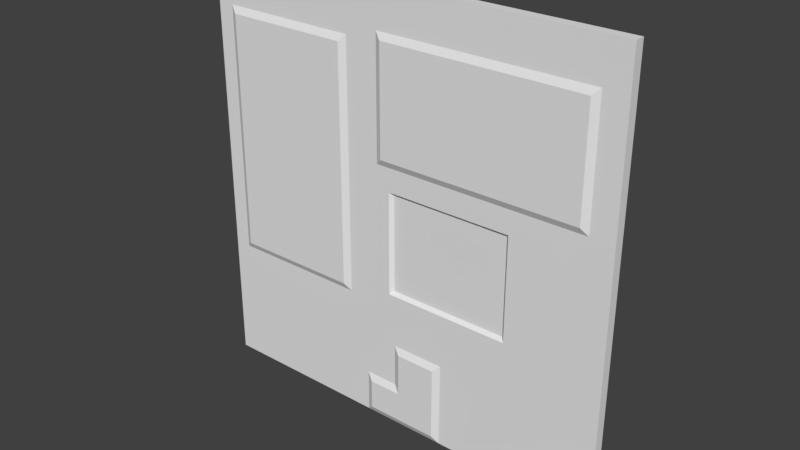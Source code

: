 # Source: reac1_9.blend  (saved by Blender 2.78.0; exported with 4.5.12 LTS)
import bpy
from mathutils import Matrix  # noqa: F401  (used for matrix-valued properties, if any)

bpy.ops.wm.read_factory_settings(use_empty=True)
scene = bpy.context.scene
scene.name = 'Scene'

# ---- collections
col_collection_1 = bpy.data.collections.new('Collection 1'); scene.collection.children.link(col_collection_1)

# ---- materials (node trees are filled in below, after node groups)
mat_reac1_9 = bpy.data.materials.new('reac1_9')
mat_reac1_9.alpha_threshold = 0.0
mat_reac1_9.use_transparent_shadow = False
mat_reac1_9.roughness = 0.5

# ---- material node trees

# ---- world
world_world = bpy.data.worlds.new('World'); scene.world = world_world
world_world.color = (0.05088, 0.05088, 0.05088)
world_world.use_sun_shadow = False
world_world.sun_shadow_jitter_overblur = 0.0
world_world.cycles.sampling_method = 'MANUAL'

# ---- meshes
me_reac1_9 = bpy.data.meshes.new('reac1_9')
me_reac1_9.from_pydata([(-1.28, 1.28, -1.28), (1.28, 1.28, -1.28), (-1.28, 1.28, 1.28), (1.28, 1.28, 1.28), (-0.34, 1.28, -1.28), (-0.34, 1.28, 1.28), (-1.28, 1.28, 0.98), (1.28, 1.28, 0.98), (-0.3799, 1.28, 1.28), (-0.3799, 1.28, -1.28), (-1.28, 1.28, 0.9398), (1.28, 1.28, 0.9398), (-1.18, 1.28, 1.28), (-1.18, 1.28, -1.28), (-1.14, 1.28, -1.28), (-1.14, 1.28, 1.28), (-1.28, 1.28, -0.48), (1.28, 1.28, -0.48), (-1.28, 1.28, -0.5201), (1.28, 1.28, -0.5201), (0.2999, 1.28, -1.28), (0.2999, 1.28, 1.28), (0.2599, 1.28, 1.28), (0.2599, 1.28, -1.28), (-0.22, 1.28, 1.28), (-0.22, 1.28, -1.28), (-0.18, 1.28, -1.28), (-0.18, 1.28, 1.28), (-1.28, 1.28, -1.24), (1.28, 1.28, -1.24), (1.28, 1.28, -0.7601), (-1.28, 1.28, -0.7601), (0.02006, 1.28, -1.28), (0.02006, 1.28, 1.28), (-0.02006, 1.28, 1.28), (-0.02006, 1.28, -1.28), (-1.28, 1.28, -0.7998), (1.28, 1.28, -0.7998), (-1.28, 1.28, -1.02), (1.28, 1.28, -1.02), (-1.28, 1.28, -1.06), (1.28, 1.28, -1.06), (1.14, 1.28, -1.28), (1.14, 1.28, 1.28), (1.1, 1.28, 1.28), (1.1, 1.28, -1.28), (1.28, 1.28, 1.04), (-1.28, 1.28, 1.04), (-1.28, 1.28, 1.0), (1.28, 1.28, 1.0), (1.28, 1.28, 0.32), (-1.28, 1.28, 0.32), (1.28, 1.28, 0.36), (-1.28, 1.28, 0.36), (-0.06005, 1.28, 1.28), (-0.1, 1.28, 1.28), (-0.14, 1.28, 1.28), (-0.14, 1.28, -1.28), (-0.1, 1.28, -1.28), (-0.06005, 1.28, -1.28), (-0.04006, 1.28, -1.28), (-0.04006, 1.28, 1.28), (0.6999, 1.28, 1.28), (0.6999, 1.28, -1.28), (0.6801, 1.28, 1.28), (0.6801, 1.28, -1.28), (-1.28, 1.28, 0.1799), (1.28, 1.28, 0.1799), (-1.28, 1.28, 0.16), (1.28, 1.28, 0.16), (-1.28, 1.28, -0.44), (1.28, 1.28, -0.44), (1.28, 1.28, -0.4199), (-1.28, 1.28, -0.4199), (-1.28, 1.22, -1.24), (-1.28, 1.22, -1.28), (1.14, 1.22, -1.28), (1.28, 1.22, -1.28), (1.28, 1.22, 1.04), (1.28, 1.22, 1.28), (-1.18, 1.22, 1.28), (-1.28, 1.22, 1.28), (-0.3799, 1.22, -1.28), (-0.34, 1.22, -1.28), (-0.22, 1.22, 1.28), (-0.34, 1.22, 1.28), (-0.34, 1.22, 1.04), (-1.28, 1.22, 1.0), (-1.28, 1.22, 0.98), (1.28, 1.22, 0.9399), (1.28, 1.22, 0.98), (-0.34, 1.22, 0.9399), (-0.34, 1.22, 0.98), (-1.18, 1.22, 0.98), (-0.22, 1.22, 0.98), (-0.3799, 1.22, 1.28), (-1.14, 1.22, -1.28), (-0.3799, 1.22, 0.98), (-0.3799, 1.2, 0.9399), (-0.3799, 1.22, 1.04), (-1.28, 1.22, 0.9399), (1.28, 1.22, 0.3601), (-0.34, 1.22, 0.3601), (-0.3799, 1.2, 0.3601), (-1.18, 1.22, 0.9399), (-0.22, 1.22, 0.9399), (-1.14, 1.22, 1.28), (-1.14, 1.22, 0.98), (-1.18, 1.22, -1.28), (-1.14, 1.2, 0.9399), (-1.18, 1.22, 0.3601), (-1.18, 1.22, 1.04), (-1.14, 1.2, 0.3601), (-1.14, 1.22, 1.04), (-1.28, 1.22, -0.4399), (-1.28, 1.22, -0.48), (1.28, 1.22, -0.5201), (1.28, 1.22, -0.48), (-0.34, 1.22, -0.5201), (-0.34, 1.22, -0.48), (-0.3799, 1.22, -0.5201), (-0.3799, 1.2, -0.48), (-1.18, 1.22, -0.5201), (-1.18, 1.22, -0.48), (-1.14, 1.22, -0.5201), (-1.14, 1.2, -0.48), (-0.22, 1.22, -0.48), (-1.28, 1.22, -0.5201), (1.28, 1.22, -0.76), (-0.34, 1.22, -0.76), (-0.3799, 1.22, -0.76), (-1.18, 1.22, -0.76), (-1.14, 1.22, -0.76), (-0.22, 1.22, -0.5201), (0.2598, 1.22, -1.28), (0.2998, 1.22, -1.28), (0.68, 1.22, 1.28), (0.2998, 1.22, 1.28), (0.68, 1.2, 0.98), (0.2998, 1.2, 0.98), (0.68, 1.2, 0.9399), (0.2998, 1.2, 0.9399), (0.68, 1.22, -0.48), (0.2998, 1.22, -0.48), (0.68, 1.22, -0.5201), (0.2998, 1.22, -0.5201), (0.2998, 1.22, -0.76), (0.2998, 1.2, 0.3601), (0.2998, 1.22, 1.04), (0.2598, 1.22, 1.28), (0.2598, 1.2, 0.98), (0.2598, 1.2, 0.9399), (0.2598, 1.22, -0.48), (0.2598, 1.22, -0.5201), (0.02001, 1.22, -1.28), (0.2598, 1.22, 1.04), (0.2598, 1.2, 0.3601), (0.2598, 1.22, -0.76), (-0.1801, 1.22, 1.28), (-0.1801, 1.22, 0.98), (-0.1801, 1.22, 0.9399), (-0.1801, 1.22, -0.48), (-0.1801, 1.22, -0.5201), (-0.22, 1.22, -1.28), (-0.22, 1.22, -0.76), (-0.22, 1.22, 0.3601), (-0.22, 1.22, 1.04), (-0.1801, 1.22, -1.28), (-0.1401, 1.22, 1.28), (-0.1401, 1.22, 0.98), (-0.1401, 1.22, 0.9399), (-0.1401, 1.22, -0.48), (-0.1401, 1.22, -0.5201), (-0.1801, 1.22, -0.76), (-0.1801, 1.22, 0.3601), (-0.1801, 1.22, 1.04), (-1.28, 1.22, -1.06), (1.28, 1.22, -1.24), (-0.34, 1.22, -1.24), (-0.3799, 1.22, -1.24), (-1.18, 1.22, -1.24), (-1.14, 1.22, -1.24), (0.2998, 1.22, -1.24), (0.2598, 1.2, -1.24), (-0.22, 1.22, -1.24), (-0.1801, 1.2, -1.24), (-0.1401, 1.2, -1.24), (0.68, 1.22, -1.24), (1.28, 1.22, -0.7998), (-0.34, 1.22, -0.7998), (-0.3799, 1.22, -0.7998), (-1.18, 1.22, -0.7998), (-1.14, 1.22, -0.7998), (0.2998, 1.22, -0.7998), (0.2598, 1.2, -0.7998), (-0.22, 1.22, -0.7998), (-0.1801, 1.22, -0.7998), (-1.28, 1.22, -0.76), (-0.1401, 1.22, -0.76), (0.68, 1.22, -0.76), (-0.02011, 1.22, -1.28), (0.02001, 1.22, 1.28), (0.02001, 1.2, 0.98), (0.02001, 1.2, 0.9399), (0.02001, 1.22, -0.48), (0.02001, 1.22, -0.5201), (0.02001, 1.2, -1.24), (0.02001, 1.22, -0.76), (0.02001, 1.2, -0.7998), (0.02001, 1.2, 0.3601), (0.02001, 1.22, 1.04), (-0.02011, 1.22, 1.28), (-0.02011, 1.2, 0.98), (-0.02011, 1.2, 0.9399), (-0.02011, 1.22, -0.48), (-0.02011, 1.22, -0.5201), (-0.02011, 1.2, -1.24), (-0.02011, 1.22, -0.76), (-0.04011, 1.22, -1.28), (-0.02011, 1.22, 1.04), (-0.02011, 1.2, 0.3601), (-0.02011, 1.22, -0.7998), (-1.28, 1.22, -0.7998), (1.28, 1.22, -1.02), (-0.34, 1.22, -1.02), (-0.3799, 1.22, -1.02), (-1.18, 1.22, -1.02), (-1.14, 1.22, -1.02), (0.2998, 1.22, -1.02), (0.2598, 1.2, -1.02), (-0.22, 1.22, -1.02), (-0.1801, 1.22, -1.02), (0.02001, 1.2, -1.02), (-0.02011, 1.22, -1.02), (-0.1401, 1.22, -0.7998), (0.68, 1.22, -0.7998), (-1.28, 1.22, -1.02), (1.28, 1.22, -1.06), (-0.34, 1.22, -1.06), (-0.3799, 1.22, -1.06), (-1.18, 1.22, -1.06), (-1.14, 1.22, -1.06), (0.2998, 1.22, -1.06), (0.2598, 1.2, -1.06), (-0.22, 1.22, -1.06), (-0.1801, 1.2, -1.06), (0.02001, 1.2, -1.06), (-0.02011, 1.2, -1.06), (0.68, 1.22, -1.02), (-0.1401, 1.22, -1.02), (-0.1401, 1.2, -1.06), (0.68, 1.22, -1.06), (1.1, 1.22, -1.28), (1.14, 1.22, 1.28), (1.14, 1.22, 0.98), (1.14, 1.22, 0.9399), (1.14, 1.22, -0.48), (1.14, 1.22, -0.5201), (1.14, 1.22, -1.24), (1.14, 1.22, -0.76), (1.14, 1.22, -0.7998), (1.14, 1.22, -1.02), (1.14, 1.22, -1.06), (1.14, 1.22, 0.3601), (1.14, 1.22, 1.04), (1.1, 1.22, 1.28), (1.1, 1.2, 0.98), (1.1, 1.2, 0.9399), (1.1, 1.22, -0.48), (1.1, 1.22, -0.5201), (1.1, 1.22, -1.24), (1.1, 1.22, -0.76), (1.1, 1.22, -0.7998), (1.1, 1.22, -1.02), (1.1, 1.22, -1.06), (0.6999, 1.22, -1.28), (1.1, 1.22, 1.04), (1.1, 1.2, 0.3601), (1.28, 1.22, 1.0), (-0.34, 1.22, 1.0), (-1.28, 1.22, 1.04), (-0.3799, 1.22, 1.0), (-1.18, 1.22, 1.0), (-1.14, 1.22, 1.0), (0.2998, 1.2, 1.0), (0.2598, 1.2, 1.0), (-0.22, 1.22, 1.0), (-0.1801, 1.22, 1.0), (0.02001, 1.2, 1.0), (-0.02011, 1.2, 1.0), (1.14, 1.22, 1.0), (1.1, 1.2, 1.0), (0.68, 1.22, 1.04), (-0.1401, 1.22, 1.04), (-0.1401, 1.22, 1.0), (0.68, 1.2, 1.0), (1.28, 1.22, 0.18), (1.28, 1.22, 0.3201), (-0.34, 1.22, 0.18), (-0.34, 1.22, 0.3201), (-0.3799, 1.2, 0.18), (-0.3799, 1.2, 0.3201), (-1.18, 1.22, 0.18), (-1.18, 1.22, 0.3201), (-1.14, 1.2, 0.18), (-1.14, 1.2, 0.3201), (-1.28, 1.22, 0.3601), (-1.28, 1.22, 0.3201), (0.2998, 1.22, 0.18), (0.2998, 1.22, 0.3201), (0.2598, 1.22, 0.18), (0.2598, 1.22, 0.3201), (-0.22, 1.22, 0.18), (-0.22, 1.22, 0.3201), (-0.1801, 1.22, 0.18), (-0.1801, 1.22, 0.3201), (0.02001, 1.22, 0.18), (0.02001, 1.22, 0.3201), (-0.02011, 1.22, 0.18), (-0.02011, 1.22, 0.3201), (1.14, 1.22, 0.18), (1.14, 1.22, 0.3201), (1.1, 1.22, 0.18), (1.1, 1.22, 0.3201), (0.68, 1.22, 0.3201), (-0.1401, 1.22, 0.3201), (0.68, 1.2, 0.3601), (-0.1401, 1.22, 0.3601), (-0.04011, 1.22, 1.28), (-0.0601, 1.22, 1.28), (-0.1001, 1.22, 1.28), (-0.04011, 1.2, 0.98), (-0.0601, 1.2, 0.98), (-0.1001, 1.2, 0.98), (-0.04011, 1.2, 0.9399), (-0.0601, 1.2, 0.9399), (-0.1001, 1.2, 0.9399), (-0.04011, 1.22, -0.48), (-0.0601, 1.22, -0.48), (-0.1001, 1.22, -0.48), (-0.04011, 1.22, -0.5201), (-0.0601, 1.22, -0.5201), (-0.1001, 1.22, -0.5201), (-0.04011, 1.2, -1.24), (-0.0601, 1.2, -1.24), (-0.1001, 1.2, -1.24), (-0.04011, 1.22, -0.76), (-0.0601, 1.22, -0.76), (-0.1001, 1.22, -0.76), (-0.1401, 1.22, -1.28), (-0.1001, 1.22, -1.28), (-0.0601, 1.22, -1.28), (-0.04011, 1.22, -0.7998), (-0.0601, 1.22, -0.7998), (-0.1001, 1.22, -0.7998), (-0.04011, 1.22, -1.02), (-0.0601, 1.22, -1.02), (-0.1001, 1.22, -1.02), (-0.04011, 1.2, -1.06), (-0.0601, 1.2, -1.06), (-0.1001, 1.2, -1.06), (-0.04011, 1.22, 1.04), (-0.0601, 1.22, 1.04), (-0.1001, 1.22, 1.04), (-0.04011, 1.2, 1.0), (-0.0601, 1.2, 1.0), (-0.1001, 1.2, 1.0), (-0.04011, 1.22, 0.3201), (-0.0601, 1.22, 0.3201), (-0.1001, 1.22, 0.3201), (-0.04011, 1.2, 0.3601), (-0.0601, 1.2, 0.3601), (-0.1001, 1.2, 0.3601), (-0.1401, 1.22, 0.18), (-0.1001, 1.22, 0.18), (-0.0601, 1.22, 0.18), (-0.04011, 1.22, 0.18), (0.6999, 1.22, 1.28), (0.6999, 1.2, 0.98), (0.6999, 1.2, 0.9399), (0.6999, 1.22, -0.48), (0.6999, 1.22, -0.5201), (0.6999, 1.22, -1.24), (0.6999, 1.22, -0.76), (0.6999, 1.22, -0.7998), (0.6999, 1.22, -1.02), (0.6999, 1.22, -1.06), (0.68, 1.22, -1.28), (0.6999, 1.22, 1.04), (0.6999, 1.2, 1.0), (0.6999, 1.22, 0.3201), (0.6999, 1.2, 0.3601), (0.6999, 1.22, 0.18), (0.68, 1.22, 0.18), (-1.28, 1.22, 0.18), (1.28, 1.22, 0.1601), (-0.34, 1.22, 0.1601), (-0.3799, 1.2, 0.1601), (-1.18, 1.22, 0.1601), (-1.14, 1.2, 0.1601), (0.2998, 1.24, 0.1601), (0.2598, 1.24, 0.1601), (-0.22, 1.22, 0.1601), (-0.1801, 1.22, 0.1601), (0.02001, 1.24, 0.1601), (-0.02011, 1.24, 0.1601), (1.14, 1.22, 0.1601), (1.1, 1.22, 0.1601), (-0.1401, 1.22, 0.1601), (-0.1001, 1.22, 0.1601), (-0.0601, 1.22, 0.1601), (-0.04011, 1.24, 0.1601), (0.6999, 1.22, 0.1601), (0.68, 1.24, 0.1601), (-1.28, 1.22, 0.1601), (1.28, 1.22, -0.4199), (-0.34, 1.22, -0.4199), (-0.3799, 1.2, -0.4199), (-1.18, 1.22, -0.4199), (-1.14, 1.2, -0.4199), (0.2998, 1.24, -0.4199), (0.2598, 1.24, -0.4199), (-0.22, 1.22, -0.4199), (-0.1801, 1.22, -0.4199), (0.02001, 1.24, -0.4199), (-0.02011, 1.24, -0.4199), (1.14, 1.22, -0.4199), (1.1, 1.22, -0.4199), (-0.1401, 1.22, -0.4199), (-0.1001, 1.22, -0.4199), (-0.0601, 1.22, -0.4199), (-0.04011, 1.24, -0.4199), (0.6999, 1.22, -0.4199), (0.68, 1.24, -0.4199), (-1.28, 1.22, -0.4199), (1.28, 1.22, -0.4399), (-0.34, 1.22, -0.4399), (-0.3799, 1.2, -0.4399), (-1.18, 1.22, -0.4399), (-1.14, 1.2, -0.4399), (0.2998, 1.22, -0.4399), (0.2598, 1.22, -0.4399), (-0.22, 1.22, -0.4399), (-0.1801, 1.22, -0.4399), (0.02001, 1.22, -0.4399), (-0.02011, 1.22, -0.4399), (1.14, 1.22, -0.4399), (1.1, 1.22, -0.4399), (-0.1401, 1.22, -0.4399), (-0.1001, 1.22, -0.4399), (-0.0601, 1.22, -0.4399), (-0.04011, 1.22, -0.4399), (0.6999, 1.22, -0.4399), (0.68, 1.22, -0.4399)], [], [(264, 78, 79, 253), (99, 86, 85, 95), (98, 91, 92), (255, 89, 90, 254), (109, 98, 97, 107), (113, 99, 95, 106), (112, 103, 98, 109), (263, 101, 89, 255), (103, 102, 91, 98), (306, 110, 104, 100), (280, 111, 80, 81), (100, 104, 93, 88), (110, 112, 109, 104), (111, 113, 106, 80), (109, 107, 93), (122, 124, 125), (127, 122, 123, 115), (118, 119, 121), (257, 116, 117, 256), (124, 120, 121, 125), (132, 130, 120, 124), (259, 128, 116, 257), (130, 129, 118, 120), (197, 131, 122, 127), (131, 132, 124, 122), (157, 146, 145, 153), (153, 145, 143, 152), (156, 147, 141, 151), (151, 141, 139, 150), (155, 148, 137, 149), (210, 155, 149, 201), (203, 151, 150, 202), (209, 156, 151, 203), (205, 153, 152, 204), (207, 157, 153, 205), (129, 164, 133, 118), (118, 133, 126, 119), (102, 165, 105, 91), (91, 105, 94, 92), (86, 166, 84, 85), (164, 173, 162, 133), (133, 162, 161, 126), (165, 174, 160, 105), (105, 160, 159, 94), (166, 175, 158, 84), (163, 167, 185), (83, 163, 184, 178), (154, 134, 183, 206), (135, 182, 183), (108, 96, 181, 180), (75, 108, 180, 74), (82, 83, 178, 179), (76, 77, 177, 258), (96, 82, 179, 181), (195, 196, 173, 164), (189, 195, 164, 129), (208, 194, 157, 207), (194, 193, 146), (191, 192, 132, 131), (222, 191, 131, 197), (190, 189, 129, 130), (260, 188, 128, 259), (192, 190, 130, 132), (208, 207, 217), (200, 154, 206, 216), (217, 207, 205, 215), (215, 205, 204, 214), (220, 209, 203, 213), (213, 203, 202, 212), (219, 210, 201, 211), (361, 219, 211, 328), (334, 213, 212, 331), (370, 220, 213, 334), (340, 215, 214, 337), (346, 217, 215, 340), (218, 200, 216, 343), (352, 221, 217, 346), (355, 233, 221, 352), (233, 232, 208, 221), (227, 225, 190, 192), (261, 223, 188, 260), (225, 224, 189, 190), (236, 226, 191, 222), (226, 227, 192, 191), (229, 228, 193, 194), (232, 229, 194, 208), (224, 230, 195, 189), (230, 231, 196, 195), (245, 231, 230), (238, 244, 230, 224), (246, 243, 229, 232), (243, 242, 228, 229), (240, 241, 227, 226), (176, 240, 226, 236), (239, 238, 224, 225), (262, 237, 223, 261), (241, 239, 225, 227), (246, 232, 233), (358, 247, 233, 355), (343, 216, 247, 358), (216, 206, 246, 247), (181, 179, 239, 241), (258, 177, 237, 262), (179, 178, 238, 239), (74, 180, 240, 176), (180, 181, 241, 240), (183, 182, 242, 243), (206, 183, 243, 246), (178, 184, 244, 238), (184, 185, 245, 244), (270, 258, 262, 274), (274, 262, 261, 273), (273, 261, 260, 272), (272, 260, 259, 271), (252, 76, 258, 270), (271, 259, 257, 269), (269, 257, 256, 268), (277, 263, 255, 267), (267, 255, 254, 266), (276, 264, 253, 265), (388, 276, 265, 377), (379, 267, 266, 378), (391, 277, 267, 379), (381, 269, 268, 380), (383, 271, 269, 381), (275, 252, 270, 382), (384, 272, 271, 383), (385, 273, 272, 384), (386, 274, 273, 385), (382, 270, 274, 386), (389, 291, 276, 388), (291, 290, 264), (364, 289, 219, 361), (289, 288, 210, 219), (286, 287, 175, 166), (279, 286, 166, 86), (288, 285, 155, 210), (285, 284, 148, 155), (282, 283, 113, 111), (87, 282, 111, 280), (283, 281, 99, 113), (281, 279, 86, 99), (290, 278, 78, 264), (254, 90, 278, 290), (97, 92, 279, 281), (107, 97, 281, 283), (88, 93, 282, 87), (93, 107, 283, 282), (150, 139, 284, 285), (202, 150, 285, 288), (92, 94, 286, 279), (94, 159, 287, 286), (212, 202, 288, 289), (331, 212, 289, 364), (266, 254, 290, 291), (378, 266, 291, 389), (392, 322, 323, 390), (322, 320, 321, 323), (376, 318, 319, 367), (318, 316, 317, 319), (312, 314, 315, 313), (298, 312, 313, 299), (316, 310, 311, 317), (310, 308, 309, 311), (302, 304, 305, 303), (394, 302, 303, 307), (300, 298, 299, 301), (320, 296, 297, 321), (304, 300, 301, 305), (390, 323, 277, 391), (321, 263, 277), (367, 319, 220, 370), (319, 317, 209, 220), (313, 315, 174, 165), (299, 313, 165, 102), (317, 311, 156, 209), (311, 309, 147, 156), (303, 305, 112, 110), (307, 303, 110, 306), (301, 299, 102, 103), (321, 297, 101, 263), (305, 301, 103, 112), (315, 325, 327, 174), (325, 369, 372), (369, 368, 371, 372), (314, 373, 325, 315), (373, 374, 369, 325), (374, 375, 368, 369), (159, 169, 294, 287), (169, 333, 366, 294), (333, 332, 365, 366), (287, 294, 293, 175), (366, 363, 293), (366, 365, 362, 363), (185, 186, 250, 245), (186, 345, 360, 250), (345, 344, 359, 360), (245, 250, 249, 231), (250, 360, 357, 249), (360, 359, 356, 357), (231, 249, 234, 196), (249, 357, 354, 234), (357, 356, 353, 354), (196, 234, 198, 173), (234, 354, 348, 198), (354, 353, 347, 348), (167, 349, 186, 185), (349, 350, 345, 186), (350, 351, 344, 345), (173, 198, 172, 162), (198, 348, 342, 172), (348, 347, 341, 342), (162, 172, 171, 161), (172, 342, 339, 171), (342, 341, 338, 339), (174, 327, 170, 160), (327, 372, 336, 170), (372, 371, 335, 336), (160, 170, 169, 159), (170, 336, 333, 169), (336, 335, 332, 333), (175, 293, 168, 158), (293, 363, 330, 168), (363, 362, 329, 330), (368, 367, 370, 371), (375, 376, 367, 368), (332, 331, 364, 365), (365, 364, 361, 362), (344, 343, 358, 359), (359, 358, 355, 356), (356, 355, 352, 353), (353, 352, 346, 347), (351, 218, 343, 344), (347, 346, 340, 341), (341, 340, 337, 338), (371, 370, 334, 335), (335, 334, 331, 332), (362, 361, 328, 329), (324, 390, 391, 326), (393, 392, 390, 324), (138, 378, 389, 295), (295, 389, 388, 292), (187, 382, 386, 251), (251, 386, 385, 248), (248, 385, 384, 235), (235, 384, 383, 199), (387, 275, 382, 187), (199, 383, 381, 144), (144, 381, 380, 142), (326, 391, 379, 140), (140, 379, 378, 138), (292, 388, 377, 136), (148, 292, 136, 137), (141, 140, 138, 139), (147, 326, 140, 141), (145, 144, 142, 143), (146, 199, 144, 145), (135, 387, 187, 182), (193, 235, 199, 146), (228, 248, 235, 193), (242, 251, 248, 228), (182, 187, 251, 242), (284, 295, 292, 148), (139, 138, 295, 284), (308, 393, 324, 309), (309, 324, 326, 147), (400, 413, 393, 308), (413, 412, 392), (411, 376, 375), (409, 410, 375, 374), (408, 409, 374, 373), (403, 408, 373, 314), (399, 397, 300, 304), (406, 395, 296, 320), (397, 396, 298, 300), (414, 398, 302, 394), (398, 399, 304, 302), (401, 400, 308, 310), (404, 401, 310, 316), (396, 402, 312, 298), (402, 403, 314, 312), (405, 404, 316, 318), (411, 405, 318, 376), (407, 406, 320, 322), (412, 407, 322, 392), (432, 427, 407, 412), (427, 426, 406, 407), (431, 425, 405, 411), (425, 424, 404, 405), (422, 423, 403, 402), (416, 422, 402, 396), (424, 421, 401, 404), (421, 420, 400, 401), (418, 419, 399, 398), (434, 418, 398, 414), (417, 416, 396, 397), (426, 415, 395, 406), (419, 417, 397, 399), (423, 428, 408, 403), (428, 429, 409, 408), (429, 430, 410, 409), (430, 431, 411, 410), (433, 432, 412, 413), (420, 433, 413, 400), (143, 142, 453, 440), (142, 380, 452, 453), (338, 337, 451, 450), (339, 338, 450, 449), (171, 339, 449, 448), (161, 171, 448, 443), (125, 121, 437, 439), (256, 117, 435, 446), (121, 119, 436, 437), (115, 123, 438, 114), (123, 125, 439, 438), (152, 143, 440, 441), (204, 152, 441, 444), (119, 126, 442, 436), (126, 161, 443, 442), (214, 204, 444, 445), (337, 214, 445, 451), (268, 256, 446, 447), (380, 268, 447, 452), (440, 453, 433, 420), (452, 432, 433), (450, 451, 431), (449, 450, 430, 429), (448, 449, 429, 428), (443, 448, 428, 423), (439, 437, 417, 419), (446, 435, 415, 426), (437, 436, 416, 417), (114, 438, 418, 434), (438, 439, 419, 418), (441, 440, 420, 421), (444, 441, 421, 424), (436, 442, 422, 416), (442, 443, 423, 422), (445, 444, 424, 425), (451, 445, 425, 431), (447, 446, 426, 427), (452, 447, 427, 432), (453, 452, 433), (393, 413, 392), (410, 411, 375), (430, 450, 431), (157, 194, 146), (221, 208, 217), (247, 246, 233), (244, 245, 230), (134, 135, 183), (184, 163, 185), (120, 118, 121), (123, 122, 125), (104, 109, 93), (97, 98, 92), (294, 366, 293), (327, 325, 372), (276, 291, 264), (323, 321, 277), (58, 59, 351, 350), (49, 46, 78, 278), (47, 48, 87, 280), (67, 50, 297, 296), (16, 18, 127, 115), (7, 49, 278, 90), (2, 47, 280, 81), (50, 52, 101, 297), (32, 23, 134, 154), (30, 19, 116, 128), (15, 12, 80, 106), (61, 54, 329, 328), (54, 55, 330, 329), (40, 28, 74, 176), (20, 65, 387, 135), (0, 13, 108, 75), (33, 34, 211, 201), (55, 56, 168, 330), (28, 0, 75, 74), (43, 44, 265, 253), (1, 29, 177, 77), (71, 72, 415, 435), (42, 1, 77, 76), (18, 31, 197, 127), (66, 68, 414, 394), (53, 51, 307, 306), (46, 3, 79, 78), (72, 69, 395, 415), (12, 2, 81, 80), (27, 24, 84, 158), (9, 4, 83, 82), (13, 14, 96, 108), (24, 5, 85, 84), (45, 42, 76, 252), (8, 15, 106, 95), (3, 43, 253, 79), (59, 60, 218, 351), (60, 35, 200, 218), (48, 6, 88, 87), (34, 61, 328, 211), (23, 20, 135, 134), (11, 7, 90, 89), (4, 25, 163, 83), (38, 40, 176, 236), (64, 21, 137, 136), (44, 62, 377, 265), (29, 41, 237, 177), (63, 45, 252, 275), (10, 53, 306, 100), (35, 32, 154, 200), (36, 38, 236, 222), (70, 16, 115, 114), (62, 64, 136, 377), (5, 8, 95, 85), (22, 33, 201, 149), (41, 39, 223, 237), (19, 17, 117, 116), (14, 9, 82, 96), (73, 70, 114, 434), (25, 26, 167, 163), (51, 66, 394, 307), (31, 36, 222, 197), (17, 71, 435, 117), (56, 27, 158, 168), (69, 67, 296, 395), (39, 37, 188, 223), (6, 10, 100, 88), (52, 11, 89, 101), (37, 30, 128, 188), (21, 22, 149, 137), (26, 57, 349, 167), (65, 63, 275, 387), (68, 73, 434, 414), (57, 58, 350, 349)])
_uv = me_reac1_9.uv_layers.new(name='UVMap')
_uv.uv.foreach_set('vector', [0.9453, 0.9063, 1.0, 0.9063, 1.0, 1.0, 0.9453, 1.0, 0.3516, 0.9063, 0.3672, 0.9063, 0.3672, 1.0, 0.3516, 1.0, 0.3525, 0.8359, 0.3663, 0.8359, 0.3663, 0.8499, 0.9453, 0.8671, 1.0, 0.8671, 1.0, 0.8828, 0.9453, 0.8828, 0.08356, 0.8687, 0.3227, 0.8687, 0.3227, 0.8813, 0.08356, 0.8813, 0.0547, 0.9063, 0.3516, 0.9063, 0.3516, 1.0, 0.0547, 1.0, 0.0547, 0.6406, 0.3516, 0.6406, 0.3516, 0.8671, 0.0547, 0.8671, 0.9453, 0.6406, 1.0, 0.6406, 1.0, 0.8671, 0.9453, 0.8671, 0.3525, 0.6349, 0.3663, 0.6349, 0.3663, 0.8359, 0.3525, 0.8359, 0.0, 0.6406, 0.03906, 0.6406, 0.03906, 0.8671, 0.0, 0.8671, 0.0, 0.9063, 0.03906, 0.9063, 0.03906, 1.0, 0.0, 1.0, 0.0, 0.8671, 0.03906, 0.8671, 0.03906, 0.8828, 0.0, 0.8828, 0.04025, 0.6329, 0.05351, 0.6329, 0.05351, 0.8248, 0.04025, 0.8248, 0.03906, 0.9063, 0.0547, 0.9063, 0.0547, 1.0, 0.03906, 1.0, 0.08356, 0.8687, 0.08356, 0.8813, 0.07096, 0.8813, 0.08221, 0.2989, 0.09373, 0.2989, 0.09373, 0.3104, 0.0, 0.2968, 0.03906, 0.2968, 0.03906, 0.3125, 0.0, 0.3125, 0.3663, 0.3298, 0.3663, 0.3437, 0.3525, 0.3437, 0.9453, 0.2968, 1.0, 0.2968, 1.0, 0.3125, 0.9453, 0.3125, 0.09373, 0.2989, 0.3126, 0.2989, 0.3126, 0.3104, 0.09373, 0.3104, 0.0547, 0.2031, 0.3516, 0.2031, 0.3516, 0.2968, 0.0547, 0.2968, 0.9453, 0.2031, 1.0, 0.2031, 1.0, 0.2968, 0.9453, 0.2968, 0.3516, 0.2031, 0.3672, 0.2031, 0.3672, 0.2968, 0.3516, 0.2968, 0.0, 0.2031, 0.03906, 0.2031, 0.03906, 0.2968, 0.0, 0.2968, 0.03906, 0.2031, 0.0547, 0.2031, 0.0547, 0.2968, 0.03906, 0.2968, 0.6015, 0.2031, 0.6171, 0.2031, 0.6171, 0.2968, 0.6015, 0.2968, 0.6015, 0.2968, 0.6171, 0.2968, 0.6171, 0.3125, 0.6015, 0.3125, 0.6015, 0.6406, 0.6171, 0.6406, 0.6171, 0.8671, 0.6015, 0.8671, 0.6015, 0.8671, 0.6171, 0.8671, 0.6171, 0.8828, 0.6015, 0.8828, 0.6015, 0.9063, 0.6171, 0.9063, 0.6171, 1.0, 0.6015, 1.0, 0.5078, 0.9063, 0.6015, 0.9063, 0.6015, 1.0, 0.5078, 1.0, 0.5078, 0.8671, 0.6015, 0.8671, 0.6015, 0.8828, 0.5078, 0.8828, 0.5078, 0.6406, 0.6015, 0.6406, 0.6015, 0.8671, 0.5078, 0.8671, 0.5078, 0.2968, 0.6015, 0.2968, 0.6015, 0.3125, 0.5078, 0.3125, 0.5078, 0.2031, 0.6015, 0.2031, 0.6015, 0.2968, 0.5078, 0.2968, 0.3672, 0.2031, 0.4141, 0.2031, 0.4141, 0.2968, 0.3672, 0.2968, 0.3672, 0.2968, 0.4141, 0.2968, 0.4141, 0.3125, 0.3672, 0.3125, 0.3672, 0.6406, 0.4141, 0.6406, 0.4141, 0.8671, 0.3672, 0.8671, 0.3672, 0.8671, 0.4141, 0.8671, 0.4141, 0.8828, 0.3672, 0.8828, 0.3672, 0.9063, 0.4141, 0.9063, 0.4141, 1.0, 0.3672, 1.0, 0.4141, 0.2031, 0.4297, 0.2031, 0.4297, 0.2968, 0.4141, 0.2968, 0.4141, 0.2968, 0.4297, 0.2968, 0.4297, 0.3125, 0.4141, 0.3125, 0.4141, 0.6406, 0.4297, 0.6406, 0.4297, 0.8671, 0.4141, 0.8671, 0.4141, 0.8671, 0.4297, 0.8671, 0.4297, 0.8828, 0.4141, 0.8828, 0.4141, 0.9063, 0.4297, 0.9063, 0.4297, 1.0, 0.4141, 1.0, 0.4462, 0.002477, 0.4569, 0.002477, 0.4569, 0.01315, 0.3672, 0.0, 0.4141, 0.0, 0.4141, 0.01563, 0.3672, 0.01563, 0.5103, 0.002477, 0.5743, 0.002477, 0.5743, 0.01315, 0.5103, 0.01315, 0.6147, 0.03211, 0.6147, 0.04279, 0.604, 0.04279, 0.03906, 0.0, 0.0547, 0.0, 0.0547, 0.01563, 0.03906, 0.01563, 0.0, 0.0, 0.03906, 0.0, 0.03906, 0.01563, 0.0, 0.01563, 0.3516, 0.0, 0.3672, 0.0, 0.3672, 0.01563, 0.3516, 0.01563, 0.9453, 0.0, 1.0, 0.0, 1.0, 0.01563, 0.9453, 0.01563, 0.0547, 0.0, 0.3516, 0.0, 0.3516, 0.01563, 0.0547, 0.01563, 0.4141, 0.1876, 0.4297, 0.1876, 0.4297, 0.2031, 0.4141, 0.2031, 0.3672, 0.1876, 0.4141, 0.1876, 0.4141, 0.2031, 0.3672, 0.2031, 0.5257, 0.1905, 0.5836, 0.1905, 0.5836, 0.2001, 0.5257, 0.2001, 0.604, 0.1604, 0.6147, 0.1604, 0.6147, 0.171, 0.03906, 0.1876, 0.0547, 0.1876, 0.0547, 0.2031, 0.03906, 0.2031, 0.0, 0.1876, 0.03906, 0.1876, 0.03906, 0.2031, 0.0, 0.2031, 0.3516, 0.1876, 0.3672, 0.1876, 0.3672, 0.2031, 0.3516, 0.2031, 0.9453, 0.1876, 1.0, 0.1876, 1.0, 0.2031, 0.9453, 0.2031, 0.0547, 0.1876, 0.3516, 0.1876, 0.3516, 0.2031, 0.0547, 0.2031, 0.5257, 0.1905, 0.5257, 0.2001, 0.516, 0.2001, 0.4996, 0.002477, 0.5103, 0.002477, 0.5103, 0.01315, 0.4996, 0.01315, 0.4922, 0.2031, 0.5078, 0.2031, 0.5078, 0.2968, 0.4922, 0.2968, 0.4922, 0.2968, 0.5078, 0.2968, 0.5078, 0.3125, 0.4922, 0.3125, 0.4922, 0.6406, 0.5078, 0.6406, 0.5078, 0.8671, 0.4922, 0.8671, 0.4922, 0.8671, 0.5078, 0.8671, 0.5078, 0.8828, 0.4922, 0.8828, 0.4922, 0.9063, 0.5078, 0.9063, 0.5078, 1.0, 0.4922, 1.0, 0.4844, 0.9063, 0.4922, 0.9063, 0.4922, 1.0, 0.4844, 1.0, 0.4844, 0.8671, 0.4922, 0.8671, 0.4922, 0.8828, 0.4844, 0.8828, 0.4844, 0.6406, 0.4922, 0.6406, 0.4922, 0.8671, 0.4844, 0.8671, 0.4844, 0.2968, 0.4922, 0.2968, 0.4922, 0.3125, 0.4844, 0.3125, 0.4844, 0.2031, 0.4922, 0.2031, 0.4922, 0.2968, 0.4844, 0.2968, 0.4943, 0.002477, 0.4996, 0.002477, 0.4996, 0.01315, 0.4943, 0.01315, 0.4844, 0.1876, 0.4922, 0.1876, 0.4922, 0.2031, 0.4844, 0.2031, 0.4844, 0.1016, 0.4922, 0.1016, 0.4922, 0.1876, 0.4844, 0.1876, 0.4949, 0.1164, 0.5051, 0.1164, 0.5051, 0.1727, 0.4949, 0.1727, 0.0547, 0.1016, 0.3516, 0.1016, 0.3516, 0.1876, 0.0547, 0.1876, 0.9453, 0.1016, 1.0, 0.1016, 1.0, 0.1876, 0.9453, 0.1876, 0.3516, 0.1016, 0.3672, 0.1016, 0.3672, 0.1876, 0.3516, 0.1876, 0.0, 0.1016, 0.03906, 0.1016, 0.03906, 0.1876, 0.0, 0.1876, 0.03906, 0.1016, 0.0547, 0.1016, 0.0547, 0.1876, 0.03906, 0.1876, 0.604, 0.1016, 0.6147, 0.1016, 0.6147, 0.1604, 0.604, 0.1604, 0.5078, 0.1016, 0.6015, 0.1016, 0.6015, 0.1876, 0.5078, 0.1876, 0.3672, 0.1016, 0.4141, 0.1016, 0.4141, 0.1876, 0.3672, 0.1876, 0.4141, 0.1016, 0.4297, 0.1016, 0.4297, 0.1876, 0.4141, 0.1876, 0.4439, 0.08948, 0.4439, 0.09803, 0.4354, 0.09803, 0.3672, 0.08591, 0.4141, 0.08591, 0.4141, 0.1016, 0.3672, 0.1016, 0.5078, 0.08591, 0.6015, 0.08591, 0.6015, 0.1016, 0.5078, 0.1016, 0.604, 0.09085, 0.6147, 0.09085, 0.6147, 0.1016, 0.604, 0.1016, 0.03906, 0.08591, 0.0547, 0.08591, 0.0547, 0.1016, 0.03906, 0.1016, 0.0, 0.08591, 0.03906, 0.08591, 0.03906, 0.1016, 0.0, 0.1016, 0.3516, 0.08591, 0.3672, 0.08591, 0.3672, 0.1016, 0.3516, 0.1016, 0.9453, 0.08591, 1.0, 0.08591, 1.0, 0.1016, 0.9453, 0.1016, 0.0547, 0.08591, 0.3516, 0.08591, 0.3516, 0.1016, 0.0547, 0.1016, 0.5051, 0.1061, 0.5051, 0.1164, 0.4949, 0.1164, 0.4737, 0.08948, 0.478, 0.08948, 0.478, 0.09803, 0.4737, 0.09803, 0.4844, 0.01563, 0.4922, 0.01563, 0.4922, 0.08591, 0.4844, 0.08591, 0.4922, 0.01563, 0.5078, 0.01563, 0.5078, 0.08591, 0.4922, 0.08591, 0.0547, 0.01563, 0.3516, 0.01563, 0.3516, 0.08591, 0.0547, 0.08591, 0.9453, 0.01563, 1.0, 0.01563, 1.0, 0.08591, 0.9453, 0.08591, 0.3516, 0.01563, 0.3672, 0.01563, 0.3672, 0.08591, 0.3516, 0.08591, 0.0, 0.01563, 0.03906, 0.01563, 0.03906, 0.08591, 0.0, 0.08591, 0.03906, 0.01563, 0.0547, 0.01563, 0.0547, 0.08591, 0.03906, 0.08591, 0.604, 0.04279, 0.6147, 0.04279, 0.6147, 0.09085, 0.604, 0.09085, 0.5078, 0.01563, 0.6015, 0.01563, 0.6015, 0.08591, 0.5078, 0.08591, 0.3672, 0.01563, 0.4141, 0.01563, 0.4141, 0.08591, 0.3672, 0.08591, 0.4174, 0.03048, 0.4264, 0.03048, 0.4264, 0.07108, 0.4174, 0.07108, 0.9297, 0.01563, 0.9453, 0.01563, 0.9453, 0.08591, 0.9297, 0.08591, 0.9297, 0.08591, 0.9453, 0.08591, 0.9453, 0.1016, 0.9297, 0.1016, 0.9297, 0.1016, 0.9453, 0.1016, 0.9453, 0.1876, 0.9297, 0.1876, 0.9297, 0.1876, 0.9453, 0.1876, 0.9453, 0.2031, 0.9297, 0.2031, 0.9297, 0.0, 0.9453, 0.0, 0.9453, 0.01563, 0.9297, 0.01563, 0.9297, 0.2031, 0.9453, 0.2031, 0.9453, 0.2968, 0.9297, 0.2968, 0.9297, 0.2968, 0.9453, 0.2968, 0.9453, 0.3125, 0.9297, 0.3125, 0.9313, 0.6666, 0.9437, 0.6666, 0.9437, 0.846, 0.9313, 0.846, 0.9313, 0.846, 0.9437, 0.846, 0.9437, 0.8584, 0.9313, 0.8584, 0.9297, 0.9063, 0.9453, 0.9063, 0.9453, 1.0, 0.9297, 1.0, 0.7734, 0.9063, 0.9297, 0.9063, 0.9297, 1.0, 0.7734, 1.0, 0.7734, 0.8671, 0.9297, 0.8671, 0.9297, 0.8828, 0.7734, 0.8828, 0.7734, 0.6406, 0.9297, 0.6406, 0.9297, 0.8671, 0.7734, 0.8671, 0.7734, 0.2968, 0.9297, 0.2968, 0.9297, 0.3125, 0.7734, 0.3125, 0.7734, 0.2031, 0.9297, 0.2031, 0.9297, 0.2968, 0.7734, 0.2968, 0.7734, 0.0, 0.9297, 0.0, 0.9297, 0.01563, 0.7734, 0.01563, 0.7734, 0.1876, 0.9297, 0.1876, 0.9297, 0.2031, 0.7734, 0.2031, 0.7734, 0.1016, 0.9297, 0.1016, 0.9297, 0.1876, 0.7734, 0.1876, 0.7734, 0.08591, 0.9297, 0.08591, 0.9297, 0.1016, 0.7734, 0.1016, 0.7734, 0.01563, 0.9297, 0.01563, 0.9297, 0.08591, 0.7734, 0.08591, 0.7594, 0.8921, 0.8875, 0.8921, 0.8875, 0.9049, 0.7594, 0.9049, 0.9313, 0.8647, 0.9437, 0.8647, 0.9437, 0.8771, 0.5223, 0.8921, 0.5287, 0.8921, 0.5287, 0.9049, 0.5223, 0.9049, 0.5287, 0.8921, 0.5416, 0.8921, 0.5416, 0.9049, 0.5287, 0.9049, 0.4141, 0.8907, 0.4297, 0.8907, 0.4297, 0.9063, 0.4141, 0.9063, 0.3672, 0.8907, 0.4141, 0.8907, 0.4141, 0.9063, 0.3672, 0.9063, 0.5416, 0.8921, 0.6184, 0.8921, 0.6184, 0.9049, 0.5416, 0.9049, 0.6184, 0.8921, 0.6312, 0.8921, 0.6312, 0.9049, 0.6184, 0.9049, 0.03906, 0.8907, 0.0547, 0.8907, 0.0547, 0.9063, 0.03906, 0.9063, 0.0, 0.8907, 0.03906, 0.8907, 0.03906, 0.9063, 0.0, 0.9063, 0.0547, 0.8907, 0.3516, 0.8907, 0.3516, 0.9063, 0.0547, 0.9063, 0.3516, 0.8907, 0.3672, 0.8907, 0.3672, 0.9063, 0.3516, 0.9063, 0.9453, 0.8907, 1.0, 0.8907, 1.0, 0.9063, 0.9453, 0.9063, 0.9453, 0.8828, 1.0, 0.8828, 1.0, 0.8907, 0.9453, 0.8907, 0.3516, 0.8828, 0.3672, 0.8828, 0.3672, 0.8907, 0.3516, 0.8907, 0.0547, 0.8828, 0.3516, 0.8828, 0.3516, 0.8907, 0.0547, 0.8907, 0.0, 0.8828, 0.03906, 0.8828, 0.03906, 0.8907, 0.0, 0.8907, 0.03906, 0.8828, 0.0547, 0.8828, 0.0547, 0.8907, 0.03906, 0.8907, 0.6015, 0.8828, 0.6171, 0.8828, 0.6171, 0.8907, 0.6015, 0.8907, 0.5078, 0.8828, 0.6015, 0.8828, 0.6015, 0.8907, 0.5078, 0.8907, 0.3672, 0.8828, 0.4141, 0.8828, 0.4141, 0.8907, 0.3672, 0.8907, 0.4141, 0.8828, 0.4297, 0.8828, 0.4297, 0.8907, 0.4141, 0.8907, 0.4922, 0.8828, 0.5078, 0.8828, 0.5078, 0.8907, 0.4922, 0.8907, 0.4844, 0.8828, 0.4922, 0.8828, 0.4922, 0.8907, 0.4844, 0.8907, 0.9313, 0.8584, 0.9437, 0.8584, 0.9437, 0.8647, 0.9313, 0.8647, 0.7734, 0.8828, 0.9297, 0.8828, 0.9297, 0.8907, 0.7734, 0.8907, 0.7734, 0.5703, 0.9297, 0.5703, 0.9297, 0.625, 0.7734, 0.625, 0.9297, 0.5703, 0.9453, 0.5703, 0.9453, 0.625, 0.9297, 0.625, 0.4844, 0.5703, 0.4922, 0.5703, 0.4922, 0.625, 0.4844, 0.625, 0.4922, 0.5703, 0.5078, 0.5703, 0.5078, 0.625, 0.4922, 0.625, 0.4141, 0.5703, 0.4297, 0.5703, 0.4297, 0.625, 0.4141, 0.625, 0.3672, 0.5703, 0.4141, 0.5703, 0.4141, 0.625, 0.3672, 0.625, 0.5078, 0.5703, 0.6015, 0.5703, 0.6015, 0.625, 0.5078, 0.625, 0.6015, 0.5703, 0.6171, 0.5703, 0.6171, 0.625, 0.6015, 0.625, 0.04025, 0.5733, 0.05351, 0.5733, 0.05351, 0.6196, 0.04025, 0.6196, 0.0, 0.5703, 0.03906, 0.5703, 0.03906, 0.625, 0.0, 0.625, 0.3525, 0.5725, 0.3663, 0.5725, 0.3663, 0.621, 0.3525, 0.621, 0.9453, 0.5703, 1.0, 0.5703, 1.0, 0.625, 0.9453, 0.625, 0.0547, 0.5703, 0.3516, 0.5703, 0.3516, 0.625, 0.0547, 0.625, 0.7587, 0.6265, 0.8855, 0.6265, 0.8855, 0.6392, 0.7587, 0.6392, 0.9437, 0.6543, 0.9437, 0.6666, 0.9313, 0.6666, 0.5242, 0.6265, 0.5305, 0.6265, 0.5305, 0.6392, 0.5242, 0.6392, 0.5305, 0.6265, 0.5432, 0.6265, 0.5432, 0.6392, 0.5305, 0.6392, 0.4141, 0.625, 0.4297, 0.625, 0.4297, 0.6406, 0.4141, 0.6406, 0.3672, 0.625, 0.4141, 0.625, 0.4141, 0.6406, 0.3672, 0.6406, 0.5432, 0.6265, 0.6192, 0.6265, 0.6192, 0.6392, 0.5432, 0.6392, 0.6192, 0.6265, 0.6319, 0.6265, 0.6319, 0.6392, 0.6192, 0.6392, 0.04025, 0.6196, 0.05351, 0.6196, 0.05351, 0.6329, 0.04025, 0.6329, 0.0, 0.625, 0.03906, 0.625, 0.03906, 0.6406, 0.0, 0.6406, 0.3525, 0.621, 0.3663, 0.621, 0.3663, 0.6349, 0.3525, 0.6349, 0.9453, 0.625, 1.0, 0.625, 1.0, 0.6406, 0.9453, 0.6406, 0.0547, 0.625, 0.3516, 0.625, 0.3516, 0.6406, 0.0547, 0.6406, 0.4297, 0.625, 0.4453, 0.625, 0.4453, 0.6406, 0.4297, 0.6406, 0.4925, 0.6265, 0.5051, 0.6265, 0.5051, 0.6392, 0.5051, 0.6265, 0.5178, 0.6265, 0.5178, 0.6392, 0.5051, 0.6392, 0.4297, 0.5703, 0.4453, 0.5703, 0.4453, 0.625, 0.4297, 0.625, 0.4453, 0.5703, 0.4609, 0.5703, 0.4609, 0.625, 0.4453, 0.625, 0.4609, 0.5703, 0.4765, 0.5703, 0.4765, 0.625, 0.4609, 0.625, 0.4297, 0.8828, 0.4453, 0.8828, 0.4453, 0.8907, 0.4297, 0.8907, 0.4475, 0.8504, 0.4588, 0.8504, 0.4588, 0.8561, 0.4475, 0.8561, 0.4609, 0.8828, 0.4765, 0.8828, 0.4765, 0.8907, 0.4609, 0.8907, 0.4297, 0.8907, 0.4453, 0.8907, 0.4453, 0.9063, 0.4297, 0.9063, 0.5031, 0.8921, 0.5031, 0.9049, 0.4903, 0.9049, 0.5031, 0.8921, 0.5159, 0.8921, 0.5159, 0.9049, 0.5031, 0.9049, 0.4297, 0.01563, 0.4453, 0.01563, 0.4453, 0.08591, 0.4297, 0.08591, 0.4453, 0.01563, 0.4609, 0.01563, 0.4609, 0.08591, 0.4453, 0.08591, 0.4609, 0.01563, 0.4765, 0.01563, 0.4765, 0.08591, 0.4609, 0.08591, 0.4439, 0.08948, 0.4524, 0.08948, 0.4524, 0.09803, 0.4439, 0.09803, 0.4524, 0.08948, 0.4609, 0.08948, 0.4609, 0.09803, 0.4524, 0.09803, 0.4609, 0.08948, 0.4694, 0.08948, 0.4694, 0.09803, 0.4609, 0.09803, 0.4297, 0.1016, 0.4453, 0.1016, 0.4453, 0.1876, 0.4297, 0.1876, 0.4453, 0.1016, 0.4609, 0.1016, 0.4609, 0.1876, 0.4453, 0.1876, 0.4609, 0.1016, 0.4765, 0.1016, 0.4765, 0.1876, 0.4609, 0.1876, 0.4297, 0.1876, 0.4453, 0.1876, 0.4453, 0.2031, 0.4297, 0.2031, 0.4453, 0.1876, 0.4609, 0.1876, 0.4609, 0.2031, 0.4453, 0.2031, 0.4609, 0.1876, 0.4765, 0.1876, 0.4765, 0.2031, 0.4609, 0.2031, 0.4569, 0.002477, 0.4676, 0.002477, 0.4676, 0.01315, 0.4569, 0.01315, 0.4676, 0.002477, 0.4783, 0.002477, 0.4783, 0.01315, 0.4676, 0.01315, 0.4783, 0.002477, 0.4889, 0.002477, 0.4889, 0.01315, 0.4783, 0.01315, 0.4297, 0.2031, 0.4453, 0.2031, 0.4453, 0.2968, 0.4297, 0.2968, 0.4453, 0.2031, 0.4609, 0.2031, 0.4609, 0.2968, 0.4453, 0.2968, 0.4609, 0.2031, 0.4765, 0.2031, 0.4765, 0.2968, 0.4609, 0.2968, 0.4297, 0.2968, 0.4453, 0.2968, 0.4453, 0.3125, 0.4297, 0.3125, 0.4453, 0.2968, 0.4609, 0.2968, 0.4609, 0.3125, 0.4453, 0.3125, 0.4609, 0.2968, 0.4765, 0.2968, 0.4765, 0.3125, 0.4609, 0.3125, 0.4297, 0.6406, 0.4453, 0.6406, 0.4453, 0.8671, 0.4297, 0.8671, 0.4475, 0.6752, 0.4588, 0.6752, 0.4588, 0.839, 0.4475, 0.839, 0.4609, 0.6406, 0.4765, 0.6406, 0.4765, 0.8671, 0.4609, 0.8671, 0.4297, 0.8671, 0.4453, 0.8671, 0.4453, 0.8828, 0.4297, 0.8828, 0.4475, 0.839, 0.4588, 0.839, 0.4588, 0.8504, 0.4475, 0.8504, 0.4609, 0.8671, 0.4765, 0.8671, 0.4765, 0.8828, 0.4609, 0.8828, 0.4297, 0.9063, 0.4453, 0.9063, 0.4453, 1.0, 0.4297, 1.0, 0.4453, 0.9063, 0.4609, 0.9063, 0.4609, 1.0, 0.4453, 1.0, 0.4609, 0.9063, 0.4765, 0.9063, 0.4765, 1.0, 0.4609, 1.0, 0.5178, 0.6265, 0.5242, 0.6265, 0.5242, 0.6392, 0.5178, 0.6392, 0.4765, 0.5703, 0.4844, 0.5703, 0.4844, 0.625, 0.4765, 0.625, 0.4765, 0.8828, 0.4844, 0.8828, 0.4844, 0.8907, 0.4765, 0.8907, 0.5159, 0.8921, 0.5223, 0.8921, 0.5223, 0.9049, 0.5159, 0.9049, 0.4765, 0.01563, 0.4844, 0.01563, 0.4844, 0.08591, 0.4765, 0.08591, 0.4694, 0.08948, 0.4737, 0.08948, 0.4737, 0.09803, 0.4694, 0.09803, 0.4765, 0.1016, 0.4844, 0.1016, 0.4844, 0.1876, 0.4765, 0.1876, 0.4765, 0.1876, 0.4844, 0.1876, 0.4844, 0.2031, 0.4765, 0.2031, 0.4889, 0.002477, 0.4943, 0.002477, 0.4943, 0.01315, 0.4889, 0.01315, 0.4765, 0.2031, 0.4844, 0.2031, 0.4844, 0.2968, 0.4765, 0.2968, 0.4765, 0.2968, 0.4844, 0.2968, 0.4844, 0.3125, 0.4765, 0.3125, 0.4765, 0.6406, 0.4844, 0.6406, 0.4844, 0.8671, 0.4765, 0.8671, 0.4765, 0.8671, 0.4844, 0.8671, 0.4844, 0.8828, 0.4765, 0.8828, 0.4765, 0.9063, 0.4844, 0.9063, 0.4844, 1.0, 0.4765, 1.0, 0.7524, 0.6265, 0.7587, 0.6265, 0.7587, 0.6392, 0.7524, 0.6392, 0.7657, 0.5703, 0.7734, 0.5703, 0.7734, 0.625, 0.7657, 0.625, 0.7657, 0.8828, 0.7734, 0.8828, 0.7734, 0.8907, 0.7657, 0.8907, 0.753, 0.8921, 0.7594, 0.8921, 0.7594, 0.9049, 0.753, 0.9049, 0.7657, 0.01563, 0.7734, 0.01563, 0.7734, 0.08591, 0.7657, 0.08591, 0.7657, 0.08591, 0.7734, 0.08591, 0.7734, 0.1016, 0.7657, 0.1016, 0.7657, 0.1016, 0.7734, 0.1016, 0.7734, 0.1876, 0.7657, 0.1876, 0.7657, 0.1876, 0.7734, 0.1876, 0.7734, 0.2031, 0.7657, 0.2031, 0.7657, 0.0, 0.7734, 0.0, 0.7734, 0.01563, 0.7657, 0.01563, 0.7657, 0.2031, 0.7734, 0.2031, 0.7734, 0.2968, 0.7657, 0.2968, 0.7657, 0.2968, 0.7734, 0.2968, 0.7734, 0.3125, 0.7657, 0.3125, 0.7657, 0.6406, 0.7734, 0.6406, 0.7734, 0.8671, 0.7657, 0.8671, 0.7657, 0.8671, 0.7734, 0.8671, 0.7734, 0.8828, 0.7657, 0.8828, 0.7657, 0.9063, 0.7734, 0.9063, 0.7734, 1.0, 0.7657, 1.0, 0.6171, 0.9063, 0.7657, 0.9063, 0.7657, 1.0, 0.6171, 1.0, 0.6171, 0.8671, 0.7657, 0.8671, 0.7657, 0.8828, 0.6171, 0.8828, 0.6171, 0.6406, 0.7657, 0.6406, 0.7657, 0.8671, 0.6171, 0.8671, 0.6171, 0.2968, 0.7657, 0.2968, 0.7657, 0.3125, 0.6171, 0.3125, 0.6171, 0.2031, 0.7657, 0.2031, 0.7657, 0.2968, 0.6171, 0.2968, 0.6171, 0.0, 0.7657, 0.0, 0.7657, 0.01563, 0.6171, 0.01563, 0.6171, 0.1876, 0.7657, 0.1876, 0.7657, 0.2031, 0.6171, 0.2031, 0.6171, 0.1016, 0.7657, 0.1016, 0.7657, 0.1876, 0.6171, 0.1876, 0.6171, 0.08591, 0.7657, 0.08591, 0.7657, 0.1016, 0.6171, 0.1016, 0.6171, 0.01563, 0.7657, 0.01563, 0.7657, 0.08591, 0.6171, 0.08591, 0.6312, 0.8921, 0.753, 0.8921, 0.753, 0.9049, 0.6312, 0.9049, 0.6171, 0.8828, 0.7657, 0.8828, 0.7657, 0.8907, 0.6171, 0.8907, 0.6171, 0.5703, 0.7657, 0.5703, 0.7657, 0.625, 0.6171, 0.625, 0.6319, 0.6265, 0.7524, 0.6265, 0.7524, 0.6392, 0.6319, 0.6392, 0.6185, 0.5632, 0.7408, 0.5632, 0.7408, 0.5696, 0.6185, 0.5696, 0.7667, 0.5313, 0.7724, 0.5313, 0.7724, 0.537, 0.5092, 0.5632, 0.5092, 0.5696, 0.5028, 0.5696, 0.4609, 0.5625, 0.4765, 0.5625, 0.4765, 0.5703, 0.4609, 0.5703, 0.4453, 0.5625, 0.4609, 0.5625, 0.4609, 0.5703, 0.4453, 0.5703, 0.4297, 0.5625, 0.4453, 0.5625, 0.4453, 0.5703, 0.4297, 0.5703, 0.0547, 0.5625, 0.3516, 0.5625, 0.3516, 0.5703, 0.0547, 0.5703, 0.9453, 0.5625, 1.0, 0.5625, 1.0, 0.5703, 0.9453, 0.5703, 0.3525, 0.5656, 0.3663, 0.5656, 0.3663, 0.5725, 0.3525, 0.5725, 0.0, 0.5625, 0.03906, 0.5625, 0.03906, 0.5703, 0.0, 0.5703, 0.04025, 0.5667, 0.05351, 0.5667, 0.05351, 0.5733, 0.04025, 0.5733, 0.6057, 0.5632, 0.6185, 0.5632, 0.6185, 0.5696, 0.6057, 0.5696, 0.5285, 0.5632, 0.6057, 0.5632, 0.6057, 0.5696, 0.5285, 0.5696, 0.3672, 0.5625, 0.4141, 0.5625, 0.4141, 0.5703, 0.3672, 0.5703, 0.4141, 0.5625, 0.4297, 0.5625, 0.4297, 0.5703, 0.4141, 0.5703, 0.5156, 0.5632, 0.5285, 0.5632, 0.5285, 0.5696, 0.5156, 0.5696, 0.5092, 0.5632, 0.5156, 0.5632, 0.5156, 0.5696, 0.5092, 0.5696, 0.9297, 0.5625, 0.9453, 0.5625, 0.9453, 0.5703, 0.9297, 0.5703, 0.7734, 0.5625, 0.9297, 0.5625, 0.9297, 0.5703, 0.7734, 0.5703, 0.7734, 0.336, 0.9297, 0.336, 0.9297, 0.5625, 0.7734, 0.5625, 0.9297, 0.336, 0.9453, 0.336, 0.9453, 0.5625, 0.9297, 0.5625, 0.4844, 0.336, 0.4922, 0.336, 0.4922, 0.5625, 0.4844, 0.5625, 0.4922, 0.336, 0.5078, 0.336, 0.5078, 0.5625, 0.4922, 0.5625, 0.4141, 0.336, 0.4297, 0.336, 0.4297, 0.5625, 0.4141, 0.5625, 0.3672, 0.336, 0.4141, 0.336, 0.4141, 0.5625, 0.3672, 0.5625, 0.5078, 0.336, 0.6015, 0.336, 0.6015, 0.5625, 0.5078, 0.5625, 0.6015, 0.336, 0.6171, 0.336, 0.6171, 0.5625, 0.6015, 0.5625, 0.04025, 0.3747, 0.05351, 0.3747, 0.05351, 0.5667, 0.04025, 0.5667, 0.0, 0.336, 0.03906, 0.336, 0.03906, 0.5625, 0.0, 0.5625, 0.3525, 0.3645, 0.3663, 0.3645, 0.3663, 0.5656, 0.3525, 0.5656, 0.9453, 0.336, 1.0, 0.336, 1.0, 0.5625, 0.9453, 0.5625, 0.0547, 0.336, 0.3516, 0.336, 0.3516, 0.5625, 0.0547, 0.5625, 0.4297, 0.336, 0.4453, 0.336, 0.4453, 0.5625, 0.4297, 0.5625, 0.4453, 0.336, 0.4609, 0.336, 0.4609, 0.5625, 0.4453, 0.5625, 0.4609, 0.336, 0.4765, 0.336, 0.4765, 0.5625, 0.4609, 0.5625, 0.4774, 0.3619, 0.4835, 0.3619, 0.4835, 0.5366, 0.4774, 0.5366, 0.7667, 0.3671, 0.7724, 0.3671, 0.7724, 0.5313, 0.7667, 0.5313, 0.6171, 0.336, 0.7657, 0.336, 0.7657, 0.5625, 0.6171, 0.5625, 0.6171, 0.3125, 0.7657, 0.3125, 0.7657, 0.3281, 0.6171, 0.3281, 0.7657, 0.3125, 0.7734, 0.3125, 0.7734, 0.3281, 0.7657, 0.3281, 0.4765, 0.3125, 0.4844, 0.3125, 0.4844, 0.3281, 0.4765, 0.3281, 0.4609, 0.3125, 0.4765, 0.3125, 0.4765, 0.3281, 0.4609, 0.3281, 0.4453, 0.3125, 0.4609, 0.3125, 0.4609, 0.3281, 0.4453, 0.3281, 0.4297, 0.3125, 0.4453, 0.3125, 0.4453, 0.3281, 0.4297, 0.3281, 0.0547, 0.3125, 0.3516, 0.3125, 0.3516, 0.3281, 0.0547, 0.3281, 0.9453, 0.3125, 1.0, 0.3125, 1.0, 0.3281, 0.9453, 0.3281, 0.3525, 0.3437, 0.3663, 0.3437, 0.3663, 0.3576, 0.3525, 0.3576, 0.0, 0.3125, 0.03906, 0.3125, 0.03906, 0.3281, 0.0, 0.3281, 0.04025, 0.3548, 0.05351, 0.3548, 0.05351, 0.368, 0.04025, 0.368, 0.6015, 0.3125, 0.6171, 0.3125, 0.6171, 0.3281, 0.6015, 0.3281, 0.5078, 0.3125, 0.6015, 0.3125, 0.6015, 0.3281, 0.5078, 0.3281, 0.3672, 0.3125, 0.4141, 0.3125, 0.4141, 0.3281, 0.3672, 0.3281, 0.4141, 0.3125, 0.4297, 0.3125, 0.4297, 0.3281, 0.4141, 0.3281, 0.4922, 0.3125, 0.5078, 0.3125, 0.5078, 0.3281, 0.4922, 0.3281, 0.4844, 0.3125, 0.4922, 0.3125, 0.4922, 0.3281, 0.4844, 0.3281, 0.9297, 0.3125, 0.9453, 0.3125, 0.9453, 0.3281, 0.9297, 0.3281, 0.7734, 0.3125, 0.9297, 0.3125, 0.9297, 0.3281, 0.7734, 0.3281, 0.6191, 0.3291, 0.731, 0.3291, 0.731, 0.335, 0.6191, 0.335, 0.7724, 0.3614, 0.7724, 0.3671, 0.7667, 0.3671, 0.5131, 0.3291, 0.519, 0.3291, 0.519, 0.335, 0.4609, 0.3281, 0.4765, 0.3281, 0.4765, 0.336, 0.4609, 0.336, 0.4453, 0.3281, 0.4609, 0.3281, 0.4609, 0.336, 0.4453, 0.336, 0.4297, 0.3281, 0.4453, 0.3281, 0.4453, 0.336, 0.4297, 0.336, 0.0547, 0.3281, 0.3516, 0.3281, 0.3516, 0.336, 0.0547, 0.336, 0.9453, 0.3281, 1.0, 0.3281, 1.0, 0.336, 0.9453, 0.336, 0.3525, 0.3576, 0.3663, 0.3576, 0.3663, 0.3645, 0.3525, 0.3645, 0.0, 0.3281, 0.03906, 0.3281, 0.03906, 0.336, 0.0, 0.336, 0.04025, 0.368, 0.05351, 0.368, 0.05351, 0.3747, 0.04025, 0.3747, 0.6073, 0.3291, 0.6191, 0.3291, 0.6191, 0.335, 0.6073, 0.335, 0.5367, 0.3291, 0.6073, 0.3291, 0.6073, 0.335, 0.5367, 0.335, 0.3672, 0.3281, 0.4141, 0.3281, 0.4141, 0.336, 0.3672, 0.336, 0.4141, 0.3281, 0.4297, 0.3281, 0.4297, 0.336, 0.4141, 0.336, 0.5249, 0.3291, 0.5367, 0.3291, 0.5367, 0.335, 0.5249, 0.335, 0.519, 0.3291, 0.5249, 0.3291, 0.5249, 0.335, 0.519, 0.335, 0.9297, 0.3281, 0.9453, 0.3281, 0.9453, 0.336, 0.9297, 0.336, 0.7734, 0.3281, 0.9297, 0.3281, 0.9297, 0.336, 0.7734, 0.336, 0.731, 0.3291, 0.7369, 0.3291, 0.731, 0.335, 0.7408, 0.5696, 0.7408, 0.5632, 0.7472, 0.5696, 0.4774, 0.5366, 0.4835, 0.5366, 0.4774, 0.5426, 0.4774, 0.3619, 0.4774, 0.3558, 0.4835, 0.3619, 0.5836, 0.2001, 0.5836, 0.1905, 0.5933, 0.2001, 0.4949, 0.1727, 0.5051, 0.1727, 0.4949, 0.1829, 0.478, 0.08948, 0.4865, 0.08948, 0.478, 0.09803, 0.4174, 0.07108, 0.4264, 0.07108, 0.4174, 0.08015, 0.5743, 0.002477, 0.585, 0.002477, 0.5743, 0.01315, 0.4174, 0.03048, 0.4174, 0.02145, 0.4264, 0.03048, 0.3126, 0.2989, 0.324, 0.2989, 0.3126, 0.3104, 0.04025, 0.3548, 0.04025, 0.3415, 0.05351, 0.3548, 0.04025, 0.8248, 0.05351, 0.8248, 0.04025, 0.8381, 0.3227, 0.8813, 0.3227, 0.8687, 0.3353, 0.8813, 0.4475, 0.8561, 0.4588, 0.8561, 0.4475, 0.8674, 0.4475, 0.6752, 0.4475, 0.6639, 0.4588, 0.6752, 0.8875, 0.9049, 0.8875, 0.8921, 0.9003, 0.9049, 0.8855, 0.6265, 0.8981, 0.6265, 0.8855, 0.6392, 0.4783, 0.003741, 0.4889, 0.003741, 0.4889, 0.003741, 0.4783, 0.003741, 0.9987, 0.8897, 0.9987, 0.9053, 0.9987, 0.9053, 0.9987, 0.8897, 0.001271, 0.9053, 0.001271, 0.8897, 0.001271, 0.8897, 0.001271, 0.9053, 0.9987, 0.5701, 0.9987, 0.6247, 0.9987, 0.6247, 0.9987, 0.5701, 0.001271, 0.313, 0.001271, 0.2973, 0.001271, 0.2973, 0.001271, 0.313, 0.9987, 0.8818, 0.9987, 0.8897, 0.9987, 0.8897, 0.9987, 0.8818, 0.001271, 0.9987, 0.001271, 0.9053, 0.001271, 0.9053, 0.001271, 0.9987, 0.9987, 0.6247, 0.9987, 0.6403, 0.9987, 0.6403, 0.9987, 0.6247, 0.5103, 0.003741, 0.5741, 0.003741, 0.5741, 0.003741, 0.5103, 0.003741, 0.9987, 0.2038, 0.9987, 0.2973, 0.9987, 0.2973, 0.9987, 0.2038, 0.05583, 0.9987, 0.04023, 0.9987, 0.04023, 0.9987, 0.05583, 0.9987, 0.4844, 0.9987, 0.4766, 0.9987, 0.4766, 0.9987, 0.4844, 0.9987, 0.4766, 0.9987, 0.461, 0.9987, 0.461, 0.9987, 0.4766, 0.9987, 0.001271, 0.08696, 0.001271, 0.01686, 0.001271, 0.01686, 0.001271, 0.08696, 0.6168, 0.001271, 0.765, 0.001271, 0.765, 0.001271, 0.6168, 0.001271, 0.001271, 0.001271, 0.04023, 0.001271, 0.04023, 0.001271, 0.001271, 0.001271, 0.5078, 0.9987, 0.4922, 0.9987, 0.4922, 0.9987, 0.5078, 0.9987, 0.461, 0.9987, 0.4454, 0.9987, 0.4454, 0.9987, 0.461, 0.9987, 0.001271, 0.01686, 0.001271, 0.001271, 0.001271, 0.001271, 0.001271, 0.01686, 0.9442, 0.9987, 0.9286, 0.9987, 0.9286, 0.9987, 0.9442, 0.9987, 0.9987, 0.001271, 0.9987, 0.01686, 0.9987, 0.01686, 0.9987, 0.001271, 0.9987, 0.3286, 0.9987, 0.3364, 0.9987, 0.3364, 0.9987, 0.3286, 0.9442, 0.001271, 0.9987, 0.001271, 0.9987, 0.001271, 0.9442, 0.001271, 0.001271, 0.2973, 0.001271, 0.2038, 0.001271, 0.2038, 0.001271, 0.2973, 0.001271, 0.5701, 0.001271, 0.5623, 0.001271, 0.5623, 0.001271, 0.5701, 0.001271, 0.6403, 0.001271, 0.6247, 0.001271, 0.6247, 0.001271, 0.6403, 0.9987, 0.9053, 0.9987, 0.9987, 0.9987, 0.9987, 0.9987, 0.9053, 0.9987, 0.3364, 0.9987, 0.5623, 0.9987, 0.5623, 0.9987, 0.3364, 0.04023, 0.9987, 0.001271, 0.9987, 0.001271, 0.9987, 0.04023, 0.9987, 0.4299, 0.9987, 0.4143, 0.9987, 0.4143, 0.9987, 0.4299, 0.9987, 0.352, 0.001271, 0.3675, 0.001271, 0.3675, 0.001271, 0.352, 0.001271, 0.04023, 0.001271, 0.05583, 0.001271, 0.05583, 0.001271, 0.04023, 0.001271, 0.4143, 0.9987, 0.3675, 0.9987, 0.3675, 0.9987, 0.4143, 0.9987, 0.9286, 0.001271, 0.9442, 0.001271, 0.9442, 0.001271, 0.9286, 0.001271, 0.352, 0.9987, 0.05583, 0.9987, 0.05583, 0.9987, 0.352, 0.9987, 0.9987, 0.9987, 0.9442, 0.9987, 0.9442, 0.9987, 0.9987, 0.9987, 0.4889, 0.003741, 0.4943, 0.003741, 0.4943, 0.003741, 0.4889, 0.003741, 0.4943, 0.003741, 0.4996, 0.003741, 0.4996, 0.003741, 0.4943, 0.003741, 0.001271, 0.8897, 0.001271, 0.8818, 0.001271, 0.8818, 0.001271, 0.8897, 0.4922, 0.9987, 0.4844, 0.9987, 0.4844, 0.9987, 0.4922, 0.9987, 0.5741, 0.003741, 0.5847, 0.003741, 0.5847, 0.003741, 0.5741, 0.003741, 0.9987, 0.8662, 0.9987, 0.8818, 0.9987, 0.8818, 0.9987, 0.8662, 0.3675, 0.001271, 0.4143, 0.001271, 0.4143, 0.001271, 0.3675, 0.001271, 0.001271, 0.1026, 0.001271, 0.08696, 0.001271, 0.08696, 0.001271, 0.1026, 0.765, 0.9987, 0.6168, 0.9987, 0.6168, 0.9987, 0.765, 0.9987, 0.9286, 0.9987, 0.7727, 0.9987, 0.7727, 0.9987, 0.9286, 0.9987, 0.9987, 0.01686, 0.9987, 0.08696, 0.9987, 0.08696, 0.9987, 0.01686, 0.7727, 0.001271, 0.9286, 0.001271, 0.9286, 0.001271, 0.7727, 0.001271, 0.001271, 0.8662, 0.001271, 0.6403, 0.001271, 0.6403, 0.001271, 0.8662, 0.4996, 0.003741, 0.5103, 0.003741, 0.5103, 0.003741, 0.4996, 0.003741, 0.001271, 0.1884, 0.001271, 0.1026, 0.001271, 0.1026, 0.001271, 0.1884, 0.001271, 0.3286, 0.001271, 0.313, 0.001271, 0.313, 0.001271, 0.3286, 0.7727, 0.9987, 0.765, 0.9987, 0.765, 0.9987, 0.7727, 0.9987, 0.3675, 0.9987, 0.352, 0.9987, 0.352, 0.9987, 0.3675, 0.9987, 0.6013, 0.9987, 0.5078, 0.9987, 0.5078, 0.9987, 0.6013, 0.9987, 0.9987, 0.08696, 0.9987, 0.1026, 0.9987, 0.1026, 0.9987, 0.08696, 0.9987, 0.2973, 0.9987, 0.313, 0.9987, 0.313, 0.9987, 0.2973, 0.05583, 0.001271, 0.352, 0.001271, 0.352, 0.001271, 0.05583, 0.001271, 0.001271, 0.3364, 0.001271, 0.3286, 0.001271, 0.3286, 0.001271, 0.3364, 0.4464, 0.003741, 0.457, 0.003741, 0.457, 0.003741, 0.4464, 0.003741, 0.001271, 0.6247, 0.001271, 0.5701, 0.001271, 0.5701, 0.001271, 0.6247, 0.001271, 0.2038, 0.001271, 0.1884, 0.001271, 0.1884, 0.001271, 0.2038, 0.9987, 0.313, 0.9987, 0.3286, 0.9987, 0.3286, 0.9987, 0.313, 0.4454, 0.9987, 0.4299, 0.9987, 0.4299, 0.9987, 0.4454, 0.9987, 0.9987, 0.5623, 0.9987, 0.5701, 0.9987, 0.5701, 0.9987, 0.5623, 0.9987, 0.1026, 0.9987, 0.1884, 0.9987, 0.1884, 0.9987, 0.1026, 0.001271, 0.8818, 0.001271, 0.8662, 0.001271, 0.8662, 0.001271, 0.8818, 0.9987, 0.6403, 0.9987, 0.8662, 0.9987, 0.8662, 0.9987, 0.6403, 0.9987, 0.1884, 0.9987, 0.2038, 0.9987, 0.2038, 0.9987, 0.1884, 0.6168, 0.9987, 0.6013, 0.9987, 0.6013, 0.9987, 0.6168, 0.9987, 0.457, 0.003741, 0.4677, 0.003741, 0.4677, 0.003741, 0.457, 0.003741, 0.765, 0.001271, 0.7727, 0.001271, 0.7727, 0.001271, 0.765, 0.001271, 0.001271, 0.5623, 0.001271, 0.3364, 0.001271, 0.3364, 0.001271, 0.5623, 0.4677, 0.003741, 0.4783, 0.003741, 0.4783, 0.003741, 0.4677, 0.003741])
me_reac1_9.materials.append(mat_reac1_9)
me_reac1_9.use_remesh_preserve_volume = False
me_reac1_9.use_remesh_preserve_attributes = False
me_reac1_9.use_mirror_vertex_groups = False
me_reac1_9.update()

# ---- objects
ob_reac1_9 = bpy.data.objects.new('reac1_9', me_reac1_9)

# ---- transforms, parenting, visibility, modifiers, constraints
ob_reac1_9.location = (0.0, 0.0, 0.0)
ob_reac1_9.lineart.crease_threshold = 0.0

# ---- collection membership
col_collection_1.objects.link(ob_reac1_9)

# ---- scene / render settings (as saved in the file)
scene.frame_start = 1; scene.frame_end = 2; scene.frame_set(1)
scene.render.engine = 'BLENDER_EEVEE_NEXT'
scene.render.resolution_percentage = 50
scene.render.dither_intensity = 0.0
scene.cycles.use_denoising = False
scene.cycles.samples = 128
scene.cycles.sampling_pattern = 'TABULATED_SOBOL'
scene.cycles.light_sampling_threshold = 0.0
scene.cycles.use_adaptive_sampling = False
scene.cycles.use_light_tree = False
scene.cycles.blur_glossy = 0.0
scene.cycles.sample_clamp_indirect = 0.0
scene.view_settings.view_transform = 'Standard'
bpy.context.view_layer.update()

# ---- added for rendering (the .blend has no active camera and no usable light): camera, sun
cam_auto = bpy.data.cameras.new('AutoCamera')
cam_auto.lens = 50.0
cam_auto.sensor_width = 36.0
cam_auto.clip_end = 1000.0
ob_auto_camera = bpy.data.objects.new('AutoCamera', cam_auto)
scene.collection.objects.link(ob_auto_camera)
ob_auto_camera.location = (3.35053, -2.78067, 2.68047)
ob_auto_camera.rotation_euler = (1.09748, -7.21219e-08, 0.694738)
scene.camera = ob_auto_camera
light_auto_sun = bpy.data.lights.new('AutoSun', 'SUN')
light_auto_sun.energy = 3.0
light_auto_sun.angle = 0.0523599
ob_auto_sun = bpy.data.objects.new('AutoSun', light_auto_sun)
scene.collection.objects.link(ob_auto_sun)
ob_auto_sun.rotation_euler = (0.872665, 0.174533, 0.523599)
bpy.context.view_layer.update()
